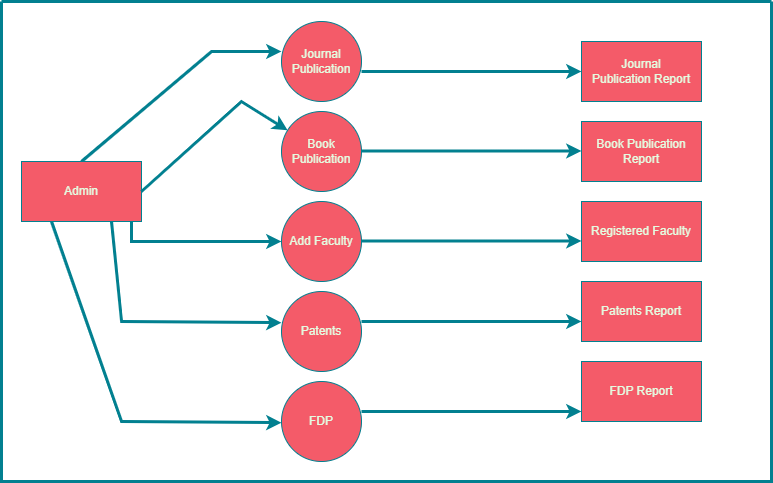

The diagram above was exported from draw.io. Its source (the exported page's mxGraphModel, read from the mxfile embedded in the PNG):
<mxGraphModel dx="1050" dy="569" grid="1" gridSize="10" guides="1" tooltips="1" connect="1" arrows="1" fold="1" page="1" pageScale="1" pageWidth="827" pageHeight="1169" math="0" shadow="0">
  <root>
    <mxCell id="WIyWlLk6GJQsqaUBKTNV-0" />
    <mxCell id="WIyWlLk6GJQsqaUBKTNV-1" parent="WIyWlLk6GJQsqaUBKTNV-0" />
    <mxCell id="d_DODD_hMCUDxodHtvxd-9" value="FDP Report" style="rounded=0;whiteSpace=wrap;html=1;labelBackgroundColor=none;fillColor=#F45B69;strokeColor=#028090;fontColor=#E4FDE1;" parent="WIyWlLk6GJQsqaUBKTNV-1" vertex="1">
      <mxGeometry x="600" y="400" width="120" height="60" as="geometry" />
    </mxCell>
    <mxCell id="d_DODD_hMCUDxodHtvxd-10" value="Patents Report" style="rounded=0;whiteSpace=wrap;html=1;labelBackgroundColor=none;fillColor=#F45B69;strokeColor=#028090;fontColor=#E4FDE1;" parent="WIyWlLk6GJQsqaUBKTNV-1" vertex="1">
      <mxGeometry x="600" y="320" width="120" height="60" as="geometry" />
    </mxCell>
    <mxCell id="d_DODD_hMCUDxodHtvxd-11" value="Registered Faculty" style="rounded=0;whiteSpace=wrap;html=1;labelBackgroundColor=none;fillColor=#F45B69;strokeColor=#028090;fontColor=#E4FDE1;" parent="WIyWlLk6GJQsqaUBKTNV-1" vertex="1">
      <mxGeometry x="600" y="240" width="120" height="60" as="geometry" />
    </mxCell>
    <mxCell id="d_DODD_hMCUDxodHtvxd-12" value="Book Publication Report" style="rounded=0;whiteSpace=wrap;html=1;labelBackgroundColor=none;fillColor=#F45B69;strokeColor=#028090;fontColor=#E4FDE1;" parent="WIyWlLk6GJQsqaUBKTNV-1" vertex="1">
      <mxGeometry x="600" y="160" width="120" height="60" as="geometry" />
    </mxCell>
    <mxCell id="d_DODD_hMCUDxodHtvxd-13" value="Journal Publication&amp;nbsp;Report" style="rounded=0;whiteSpace=wrap;html=1;labelBackgroundColor=none;fillColor=#F45B69;strokeColor=#028090;fontColor=#E4FDE1;" parent="WIyWlLk6GJQsqaUBKTNV-1" vertex="1">
      <mxGeometry x="600" y="80" width="120" height="60" as="geometry" />
    </mxCell>
    <mxCell id="d_DODD_hMCUDxodHtvxd-15" value="" style="swimlane;startSize=0;labelBackgroundColor=none;fillColor=#F45B69;strokeColor=#028090;fontColor=#E4FDE1;strokeWidth=3;" parent="WIyWlLk6GJQsqaUBKTNV-1" vertex="1">
      <mxGeometry x="20" y="40" width="770" height="480" as="geometry" />
    </mxCell>
    <mxCell id="d_DODD_hMCUDxodHtvxd-18" value="" style="endArrow=classic;html=1;rounded=0;strokeColor=#028090;fontColor=default;fillColor=#F45B69;strokeWidth=3;labelBackgroundColor=none;exitX=0.5;exitY=0;exitDx=0;exitDy=0;" parent="d_DODD_hMCUDxodHtvxd-15" edge="1" source="QZCTJD32HW29hyDpUD1T-0">
      <mxGeometry width="50" height="50" relative="1" as="geometry">
        <mxPoint x="190" y="114.95999999999998" as="sourcePoint" />
        <mxPoint x="280" y="50" as="targetPoint" />
        <Array as="points">
          <mxPoint x="210" y="50" />
        </Array>
      </mxGeometry>
    </mxCell>
    <mxCell id="d_DODD_hMCUDxodHtvxd-26" value="" style="endArrow=classic;html=1;rounded=0;strokeColor=#028090;fontColor=default;fillColor=#F45B69;strokeWidth=3;labelBackgroundColor=none;entryX=0;entryY=0.5;entryDx=0;entryDy=0;" parent="d_DODD_hMCUDxodHtvxd-15" target="QZCTJD32HW29hyDpUD1T-4" edge="1">
      <mxGeometry width="50" height="50" relative="1" as="geometry">
        <mxPoint x="130" y="220" as="sourcePoint" />
        <mxPoint x="320" y="240" as="targetPoint" />
        <Array as="points">
          <mxPoint x="130" y="240" />
        </Array>
      </mxGeometry>
    </mxCell>
    <mxCell id="d_DODD_hMCUDxodHtvxd-30" value="" style="endArrow=classic;html=1;rounded=0;strokeColor=#028090;fontColor=default;fillColor=#F45B69;strokeWidth=3;labelBackgroundColor=none;entryX=-0.005;entryY=0.592;entryDx=0;entryDy=0;entryPerimeter=0;exitX=0.75;exitY=1;exitDx=0;exitDy=0;" parent="d_DODD_hMCUDxodHtvxd-15" edge="1" source="QZCTJD32HW29hyDpUD1T-0">
      <mxGeometry width="50" height="50" relative="1" as="geometry">
        <mxPoint x="43.19999999999995" y="209.99999999999994" as="sourcePoint" />
        <mxPoint x="279.9999999999999" y="321.18" as="targetPoint" />
        <Array as="points">
          <mxPoint x="120" y="320" />
        </Array>
      </mxGeometry>
    </mxCell>
    <mxCell id="QZCTJD32HW29hyDpUD1T-0" value="Admin" style="rounded=0;whiteSpace=wrap;html=1;labelBackgroundColor=none;fillColor=#F45B69;strokeColor=#028090;fontColor=#E4FDE1;" vertex="1" parent="d_DODD_hMCUDxodHtvxd-15">
      <mxGeometry x="20" y="160" width="120" height="60" as="geometry" />
    </mxCell>
    <mxCell id="QZCTJD32HW29hyDpUD1T-1" value="Journal Publication" style="ellipse;whiteSpace=wrap;html=1;aspect=fixed;strokeColor=#028090;fontColor=#E4FDE1;fillColor=#F45B69;" vertex="1" parent="d_DODD_hMCUDxodHtvxd-15">
      <mxGeometry x="280" y="20" width="80" height="80" as="geometry" />
    </mxCell>
    <mxCell id="QZCTJD32HW29hyDpUD1T-6" value="FDP" style="ellipse;whiteSpace=wrap;html=1;aspect=fixed;strokeColor=#028090;fontColor=#E4FDE1;fillColor=#F45B69;" vertex="1" parent="d_DODD_hMCUDxodHtvxd-15">
      <mxGeometry x="280" y="380" width="80" height="80" as="geometry" />
    </mxCell>
    <mxCell id="QZCTJD32HW29hyDpUD1T-5" value="Patents" style="ellipse;whiteSpace=wrap;html=1;aspect=fixed;strokeColor=#028090;fontColor=#E4FDE1;fillColor=#F45B69;" vertex="1" parent="d_DODD_hMCUDxodHtvxd-15">
      <mxGeometry x="280" y="290" width="80" height="80" as="geometry" />
    </mxCell>
    <mxCell id="QZCTJD32HW29hyDpUD1T-4" value="Add Faculty" style="ellipse;whiteSpace=wrap;html=1;aspect=fixed;strokeColor=#028090;fontColor=#E4FDE1;fillColor=#F45B69;" vertex="1" parent="d_DODD_hMCUDxodHtvxd-15">
      <mxGeometry x="280" y="200" width="80" height="80" as="geometry" />
    </mxCell>
    <mxCell id="QZCTJD32HW29hyDpUD1T-3" value="Book Publication" style="ellipse;whiteSpace=wrap;html=1;aspect=fixed;strokeColor=#028090;fontColor=#E4FDE1;fillColor=#F45B69;" vertex="1" parent="d_DODD_hMCUDxodHtvxd-15">
      <mxGeometry x="280" y="110" width="80" height="80" as="geometry" />
    </mxCell>
    <mxCell id="QZCTJD32HW29hyDpUD1T-7" value="" style="endArrow=classic;html=1;rounded=0;strokeColor=#028090;fontColor=default;fillColor=#F45B69;strokeWidth=3;labelBackgroundColor=none;exitX=0.5;exitY=0;exitDx=0;exitDy=0;" edge="1" parent="d_DODD_hMCUDxodHtvxd-15" target="QZCTJD32HW29hyDpUD1T-3">
      <mxGeometry width="50" height="50" relative="1" as="geometry">
        <mxPoint x="140" y="190" as="sourcePoint" />
        <mxPoint x="340" y="80" as="targetPoint" />
        <Array as="points">
          <mxPoint x="240" y="100" />
        </Array>
      </mxGeometry>
    </mxCell>
    <mxCell id="QZCTJD32HW29hyDpUD1T-12" value="" style="endArrow=classic;html=1;rounded=0;strokeColor=#028090;fontColor=default;fillColor=#F45B69;strokeWidth=3;labelBackgroundColor=none;entryX=-0.005;entryY=0.592;entryDx=0;entryDy=0;entryPerimeter=0;" edge="1" parent="d_DODD_hMCUDxodHtvxd-15">
      <mxGeometry width="50" height="50" relative="1" as="geometry">
        <mxPoint x="50" y="220" as="sourcePoint" />
        <mxPoint x="279.9999999999999" y="421.18" as="targetPoint" />
        <Array as="points">
          <mxPoint x="120" y="420" />
        </Array>
      </mxGeometry>
    </mxCell>
    <mxCell id="QZCTJD32HW29hyDpUD1T-17" value="" style="endArrow=classic;html=1;rounded=0;strokeColor=#028090;fontColor=default;fillColor=#F45B69;strokeWidth=3;labelBackgroundColor=none;" edge="1" parent="d_DODD_hMCUDxodHtvxd-15">
      <mxGeometry width="50" height="50" relative="1" as="geometry">
        <mxPoint x="360" y="410" as="sourcePoint" />
        <mxPoint x="580" y="410" as="targetPoint" />
      </mxGeometry>
    </mxCell>
    <mxCell id="QZCTJD32HW29hyDpUD1T-16" value="" style="endArrow=classic;html=1;rounded=0;strokeColor=#028090;fontColor=default;fillColor=#F45B69;strokeWidth=3;labelBackgroundColor=none;" edge="1" parent="d_DODD_hMCUDxodHtvxd-15">
      <mxGeometry width="50" height="50" relative="1" as="geometry">
        <mxPoint x="360" y="239.5" as="sourcePoint" />
        <mxPoint x="580" y="239.5" as="targetPoint" />
      </mxGeometry>
    </mxCell>
    <mxCell id="QZCTJD32HW29hyDpUD1T-15" value="" style="endArrow=classic;html=1;rounded=0;strokeColor=#028090;fontColor=default;fillColor=#F45B69;strokeWidth=3;labelBackgroundColor=none;" edge="1" parent="d_DODD_hMCUDxodHtvxd-15">
      <mxGeometry width="50" height="50" relative="1" as="geometry">
        <mxPoint x="360" y="149.5" as="sourcePoint" />
        <mxPoint x="580" y="149.5" as="targetPoint" />
      </mxGeometry>
    </mxCell>
    <mxCell id="QZCTJD32HW29hyDpUD1T-14" value="" style="endArrow=classic;html=1;rounded=0;strokeColor=#028090;fontColor=default;fillColor=#F45B69;strokeWidth=3;labelBackgroundColor=none;" edge="1" parent="d_DODD_hMCUDxodHtvxd-15">
      <mxGeometry width="50" height="50" relative="1" as="geometry">
        <mxPoint x="360" y="70" as="sourcePoint" />
        <mxPoint x="580" y="70" as="targetPoint" />
      </mxGeometry>
    </mxCell>
    <mxCell id="d_DODD_hMCUDxodHtvxd-29" value="" style="endArrow=classic;html=1;rounded=0;strokeColor=#028090;fontColor=default;fillColor=#F45B69;strokeWidth=3;labelBackgroundColor=none;" parent="WIyWlLk6GJQsqaUBKTNV-1" edge="1">
      <mxGeometry width="50" height="50" relative="1" as="geometry">
        <mxPoint x="380" y="360" as="sourcePoint" />
        <mxPoint x="600" y="360" as="targetPoint" />
      </mxGeometry>
    </mxCell>
  </root>
</mxGraphModel>